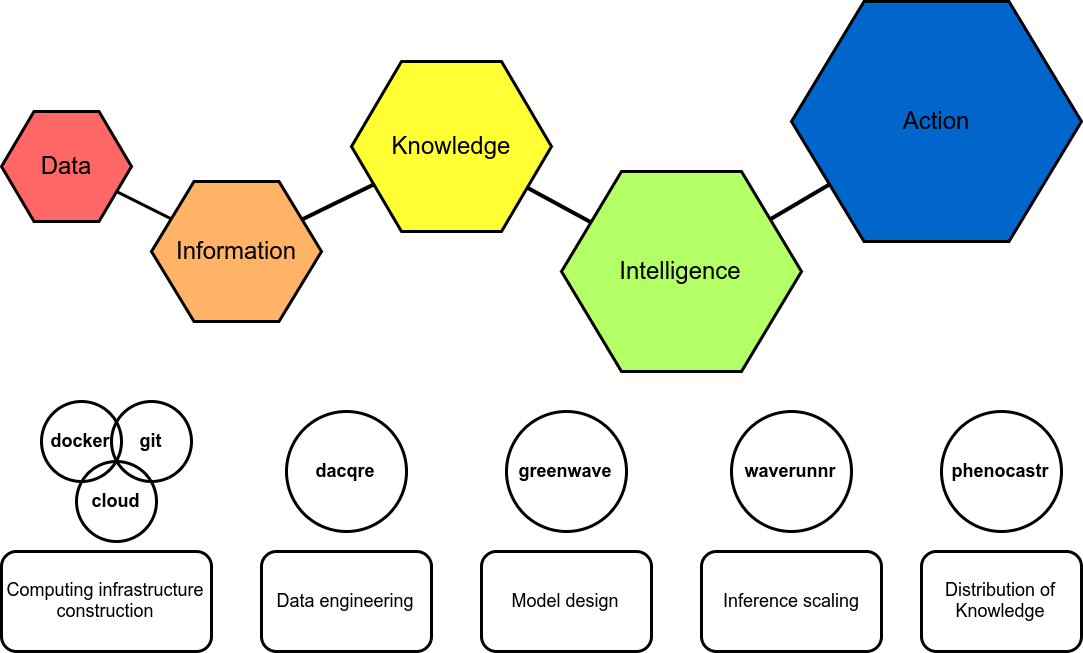

The diagram above was exported from draw.io. Its source (the exported page's mxGraphModel, read from the mxfile embedded in the PNG):
<mxGraphModel dx="3224" dy="1110" grid="1" gridSize="10" guides="1" tooltips="1" connect="1" arrows="1" fold="1" page="1" pageScale="1" pageWidth="850" pageHeight="1100" math="0" shadow="0">
  <root>
    <mxCell id="0" />
    <mxCell id="1" parent="0" />
    <mxCell id="Al6LrwyHn8TTKq0V2aFU-1" value="&lt;p&gt;&lt;font style=&quot;font-size: 24px&quot;&gt;Data&lt;/font&gt;&lt;/p&gt;" style="shape=hexagon;perimeter=hexagonPerimeter2;whiteSpace=wrap;html=1;strokeWidth=3;fillColor=#FF6666;" parent="1" vertex="1">
      <mxGeometry y="260" width="130" height="110" as="geometry" />
    </mxCell>
    <mxCell id="Al6LrwyHn8TTKq0V2aFU-2" value="&lt;font style=&quot;font-size: 24px&quot;&gt;Information&lt;/font&gt;" style="shape=hexagon;perimeter=hexagonPerimeter2;whiteSpace=wrap;html=1;fillColor=#FFB366;strokeColor=#000000;strokeWidth=3;" parent="1" vertex="1">
      <mxGeometry x="150" y="330" width="170" height="140" as="geometry" />
    </mxCell>
    <mxCell id="Al6LrwyHn8TTKq0V2aFU-3" value="&lt;font style=&quot;font-size: 24px&quot;&gt;Knowledge&lt;/font&gt;" style="shape=hexagon;perimeter=hexagonPerimeter2;whiteSpace=wrap;html=1;fillColor=#FFFF33;strokeColor=#000000;strokeWidth=3;" parent="1" vertex="1">
      <mxGeometry x="350" y="210" width="200" height="170" as="geometry" />
    </mxCell>
    <mxCell id="Al6LrwyHn8TTKq0V2aFU-4" value="&lt;font style=&quot;font-size: 24px&quot;&gt;Intelligence&lt;/font&gt;" style="shape=hexagon;perimeter=hexagonPerimeter2;whiteSpace=wrap;html=1;fillColor=#B3FF66;strokeColor=#000000;strokeWidth=3;" parent="1" vertex="1">
      <mxGeometry x="560" y="320" width="240" height="200" as="geometry" />
    </mxCell>
    <mxCell id="Al6LrwyHn8TTKq0V2aFU-5" value="&lt;font style=&quot;font-size: 24px&quot;&gt;Action&lt;/font&gt;" style="shape=hexagon;perimeter=hexagonPerimeter2;whiteSpace=wrap;html=1;fillColor=#0066CC;strokeColor=#000000;strokeWidth=3;" parent="1" vertex="1">
      <mxGeometry x="790" y="150" width="290" height="240" as="geometry" />
    </mxCell>
    <mxCell id="Al6LrwyHn8TTKq0V2aFU-6" value="" style="endArrow=none;html=1;strokeWidth=3;" parent="1" source="Al6LrwyHn8TTKq0V2aFU-2" target="Al6LrwyHn8TTKq0V2aFU-1" edge="1">
      <mxGeometry width="50" height="50" relative="1" as="geometry">
        <mxPoint y="600" as="sourcePoint" />
        <mxPoint x="50" y="550" as="targetPoint" />
      </mxGeometry>
    </mxCell>
    <mxCell id="Al6LrwyHn8TTKq0V2aFU-7" value="" style="endArrow=none;html=1;strokeWidth=4;" parent="1" source="Al6LrwyHn8TTKq0V2aFU-2" target="Al6LrwyHn8TTKq0V2aFU-3" edge="1">
      <mxGeometry width="50" height="50" relative="1" as="geometry">
        <mxPoint y="600" as="sourcePoint" />
        <mxPoint x="50" y="550" as="targetPoint" />
      </mxGeometry>
    </mxCell>
    <mxCell id="Al6LrwyHn8TTKq0V2aFU-8" value="" style="endArrow=none;html=1;strokeWidth=4;" parent="1" source="Al6LrwyHn8TTKq0V2aFU-4" target="Al6LrwyHn8TTKq0V2aFU-3" edge="1">
      <mxGeometry width="50" height="50" relative="1" as="geometry">
        <mxPoint y="600" as="sourcePoint" />
        <mxPoint x="50" y="550" as="targetPoint" />
      </mxGeometry>
    </mxCell>
    <mxCell id="Al6LrwyHn8TTKq0V2aFU-9" value="" style="endArrow=none;html=1;strokeWidth=4;" parent="1" source="Al6LrwyHn8TTKq0V2aFU-5" target="Al6LrwyHn8TTKq0V2aFU-4" edge="1">
      <mxGeometry width="50" height="50" relative="1" as="geometry">
        <mxPoint y="590" as="sourcePoint" />
        <mxPoint x="50" y="540" as="targetPoint" />
      </mxGeometry>
    </mxCell>
    <mxCell id="Al6LrwyHn8TTKq0V2aFU-10" value="&lt;font style=&quot;font-size: 18px&quot;&gt;&lt;b&gt;docker&lt;/b&gt;&lt;/font&gt;" style="ellipse;whiteSpace=wrap;html=1;aspect=fixed;strokeColor=#000000;strokeWidth=3;fillColor=none;" parent="1" vertex="1">
      <mxGeometry x="40" y="550" width="80" height="80" as="geometry" />
    </mxCell>
    <mxCell id="Al6LrwyHn8TTKq0V2aFU-11" value="&lt;font style=&quot;font-size: 18px&quot;&gt;&lt;b&gt;dacqre&lt;/b&gt;&lt;/font&gt;" style="ellipse;whiteSpace=wrap;html=1;aspect=fixed;strokeColor=#000000;strokeWidth=3;fillColor=none;" parent="1" vertex="1">
      <mxGeometry x="285" y="560" width="120" height="120" as="geometry" />
    </mxCell>
    <mxCell id="Al6LrwyHn8TTKq0V2aFU-12" value="&lt;font style=&quot;font-size: 18px&quot;&gt;&lt;b&gt;greenwave&lt;/b&gt;&lt;/font&gt;" style="ellipse;whiteSpace=wrap;html=1;aspect=fixed;strokeColor=#000000;strokeWidth=3;fillColor=none;" parent="1" vertex="1">
      <mxGeometry x="505" y="560" width="120" height="120" as="geometry" />
    </mxCell>
    <mxCell id="Al6LrwyHn8TTKq0V2aFU-13" value="&lt;font style=&quot;font-size: 18px&quot;&gt;&lt;b&gt;waverunnr&lt;/b&gt;&lt;/font&gt;" style="ellipse;whiteSpace=wrap;html=1;aspect=fixed;strokeColor=#000000;strokeWidth=3;fillColor=none;" parent="1" vertex="1">
      <mxGeometry x="730" y="560" width="120" height="120" as="geometry" />
    </mxCell>
    <mxCell id="Al6LrwyHn8TTKq0V2aFU-14" value="&lt;font style=&quot;font-size: 18px&quot;&gt;&lt;b&gt;phenocastr&lt;/b&gt;&lt;/font&gt;" style="ellipse;whiteSpace=wrap;html=1;aspect=fixed;strokeColor=#000000;strokeWidth=3;fillColor=none;" parent="1" vertex="1">
      <mxGeometry x="940" y="560" width="120" height="120" as="geometry" />
    </mxCell>
    <mxCell id="Al6LrwyHn8TTKq0V2aFU-17" value="&lt;font style=&quot;font-size: 18px&quot;&gt;Computing infrastructure construction&lt;/font&gt;" style="rounded=1;whiteSpace=wrap;html=1;strokeColor=#000000;strokeWidth=3;fillColor=none;" parent="1" vertex="1">
      <mxGeometry y="700" width="210" height="100" as="geometry" />
    </mxCell>
    <mxCell id="Al6LrwyHn8TTKq0V2aFU-18" value="&lt;font style=&quot;font-size: 18px&quot;&gt;Data engineering&lt;/font&gt;" style="rounded=1;whiteSpace=wrap;html=1;strokeColor=#000000;strokeWidth=3;fillColor=none;" parent="1" vertex="1">
      <mxGeometry x="260" y="700" width="170" height="100" as="geometry" />
    </mxCell>
    <mxCell id="Al6LrwyHn8TTKq0V2aFU-19" value="&lt;font style=&quot;font-size: 18px&quot;&gt;Model design&lt;/font&gt;" style="rounded=1;whiteSpace=wrap;html=1;strokeColor=#000000;strokeWidth=3;fillColor=none;" parent="1" vertex="1">
      <mxGeometry x="480" y="700" width="170" height="100" as="geometry" />
    </mxCell>
    <mxCell id="Al6LrwyHn8TTKq0V2aFU-20" value="&lt;font style=&quot;font-size: 18px&quot;&gt;Inference scaling&lt;/font&gt;" style="rounded=1;whiteSpace=wrap;html=1;strokeColor=#000000;strokeWidth=3;fillColor=none;" parent="1" vertex="1">
      <mxGeometry x="700" y="700" width="180" height="100" as="geometry" />
    </mxCell>
    <mxCell id="Al6LrwyHn8TTKq0V2aFU-21" value="&lt;font style=&quot;font-size: 18px&quot;&gt;Distribution of Knowledge&lt;/font&gt;" style="rounded=1;whiteSpace=wrap;html=1;strokeColor=#000000;strokeWidth=3;fillColor=none;" parent="1" vertex="1">
      <mxGeometry x="920" y="700" width="160" height="100" as="geometry" />
    </mxCell>
    <mxCell id="JpXKmnosKI5qqAOxGNtg-1" value="&lt;font style=&quot;font-size: 18px&quot;&gt;&lt;b&gt;git&lt;/b&gt;&lt;/font&gt;" style="ellipse;whiteSpace=wrap;html=1;aspect=fixed;strokeColor=#000000;strokeWidth=3;fillColor=none;" vertex="1" parent="1">
      <mxGeometry x="110" y="550" width="80" height="80" as="geometry" />
    </mxCell>
    <mxCell id="JpXKmnosKI5qqAOxGNtg-2" value="&lt;font style=&quot;font-size: 18px&quot;&gt;&lt;b&gt;cloud&lt;/b&gt;&lt;/font&gt;" style="ellipse;whiteSpace=wrap;html=1;aspect=fixed;strokeColor=#000000;strokeWidth=3;fillColor=none;" vertex="1" parent="1">
      <mxGeometry x="75" y="610" width="80" height="80" as="geometry" />
    </mxCell>
  </root>
</mxGraphModel>